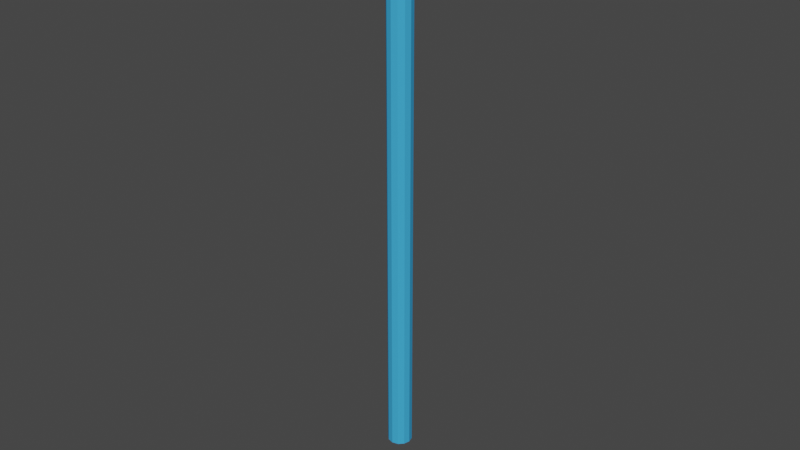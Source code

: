 # Source: LongPole.blend  (saved by Blender 3.0.42; exported with 4.5.12 LTS)
import bpy
from mathutils import Matrix  # noqa: F401  (used for matrix-valued properties, if any)

bpy.ops.wm.read_factory_settings(use_empty=True)
scene = bpy.context.scene
scene.name = 'Scene'

# ---- collections
col_collection = bpy.data.collections.new('Collection'); scene.collection.children.link(col_collection)

# ---- materials (node trees are filled in below, after node groups)
mat_material = bpy.data.materials.new('Material')
mat_material.alpha_threshold = 0.0
mat_material.use_transparent_shadow = False
mat_material.diffuse_color = (0.05313, 0.4063, 0.8, 1.0)
mat_material.line_color = (0.0, 0.0, 0.0, 1.0)

# ---- material node trees

# ---- world
world_world = bpy.data.worlds.new('World'); scene.world = world_world
world_world.use_nodes = True; world_world.node_tree.nodes.clear()
_N = world_world.node_tree.nodes; _L = world_world.node_tree.links
n0 = _N.new('ShaderNodeOutputWorld'); n0.name = 'World Output'; n0.location = (300, 300)
n1 = _N.new('ShaderNodeBackground'); n1.name = 'Background'; n1.location = (10, 300)
n1.inputs[0].default_value = (0.05088, 0.05088, 0.05088, 1.0)
_L.new(n1.outputs[0], n0.inputs[0])
n0.is_active_output = True
world_world.color = (0.05088, 0.05088, 0.05088)
world_world.use_sun_shadow = False
world_world.sun_shadow_jitter_overblur = 0.0

# ---- curves / text
cu_x = bpy.data.curves.new('ベジエカーブ', 'CURVE')
cu_x.dimensions = '3D'
_sp = cu_x.splines.new('BEZIER'); _sp.bezier_points.add(1)
_sp.bezier_points.foreach_set('co', [0.0, 0.0, 4.009, 0.0, 0.0, -3.991])
_sp.bezier_points.foreach_set('handle_left', [0.0, 0.0, 5.009, 0.0, 0.0, -2.991])
_sp.bezier_points.foreach_set('handle_right', [0.0, 0.0, 3.009, 0.0, 0.0, -4.991])
for _p, _l, _r in zip(_sp.bezier_points, ['ALIGNED', 'ALIGNED'], ['ALIGNED', 'ALIGNED']): _p.handle_left_type = _l; _p.handle_right_type = _r
_sp.order_u = 0
_sp.order_v = 0
_sp.use_smooth = False
cu_x.materials.append(mat_material)
cu_x.use_path = True
cu_x.bevel_depth = 0.2
cu_x.fill_mode = 'FULL'

# ---- objects
ob_x = bpy.data.objects.new('ベジエカーブ', cu_x)

# ---- transforms, parenting, visibility, modifiers, constraints
ob_x.location = (0.0, 0.0, 0.0)

# ---- collection membership
col_collection.objects.link(ob_x)

# ---- scene / render settings (as saved in the file)
scene.frame_start = 1; scene.frame_end = 250; scene.frame_set(1)
scene.render.engine = 'BLENDER_EEVEE_NEXT'
scene.cycles.sampling_pattern = 'TABULATED_SOBOL'
scene.cycles.use_light_tree = False
scene.view_settings.view_transform = 'Filmic'
bpy.context.view_layer.update()

# ---- added for rendering (the .blend has no active camera and no usable light): camera, sun
cam_auto = bpy.data.cameras.new('AutoCamera')
cam_auto.lens = 50.0
cam_auto.sensor_width = 36.0
cam_auto.clip_end = 1000.0
ob_auto_camera = bpy.data.objects.new('AutoCamera', cam_auto)
scene.collection.objects.link(ob_auto_camera)
ob_auto_camera.location = (9.61522, -11.5383, 7.70086)
ob_auto_camera.rotation_euler = (1.09748, -7.21219e-08, 0.694738)
scene.camera = ob_auto_camera
light_auto_sun = bpy.data.lights.new('AutoSun', 'SUN')
light_auto_sun.energy = 3.0
light_auto_sun.angle = 0.0523599
ob_auto_sun = bpy.data.objects.new('AutoSun', light_auto_sun)
scene.collection.objects.link(ob_auto_sun)
ob_auto_sun.rotation_euler = (0.872665, 0.174533, 0.523599)
bpy.context.view_layer.update()
